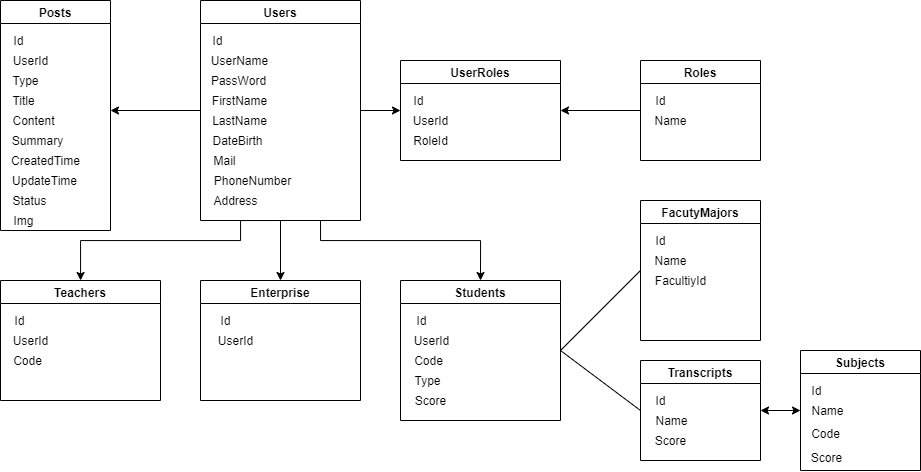

The diagram above was exported from draw.io. Its source (the exported page's mxGraphModel, read from the mxfile embedded in the PNG):
<mxGraphModel dx="2071" dy="613" grid="1" gridSize="10" guides="1" tooltips="1" connect="1" arrows="1" fold="1" page="1" pageScale="1" pageWidth="850" pageHeight="1100" math="0" shadow="0">
  <root>
    <mxCell id="0" />
    <mxCell id="1" parent="0" />
    <mxCell id="eZaxkRJO287pp-5y22kn-29" style="edgeStyle=orthogonalEdgeStyle;rounded=0;orthogonalLoop=1;jettySize=auto;html=1;entryX=0;entryY=0.5;entryDx=0;entryDy=0;exitX=1;exitY=0.5;exitDx=0;exitDy=0;" parent="1" source="eZaxkRJO287pp-5y22kn-2" target="eZaxkRJO287pp-5y22kn-5" edge="1">
      <mxGeometry relative="1" as="geometry">
        <mxPoint x="260" y="130" as="sourcePoint" />
      </mxGeometry>
    </mxCell>
    <mxCell id="eZaxkRJO287pp-5y22kn-69" style="edgeStyle=orthogonalEdgeStyle;rounded=0;orthogonalLoop=1;jettySize=auto;html=1;entryX=0.5;entryY=0;entryDx=0;entryDy=0;" parent="1" target="eZaxkRJO287pp-5y22kn-31" edge="1">
      <mxGeometry relative="1" as="geometry">
        <mxPoint x="240" y="300" as="sourcePoint" />
        <Array as="points">
          <mxPoint x="240" y="300" />
          <mxPoint x="240" y="320" />
          <mxPoint x="400" y="320" />
        </Array>
      </mxGeometry>
    </mxCell>
    <mxCell id="eZaxkRJO287pp-5y22kn-70" style="edgeStyle=orthogonalEdgeStyle;rounded=0;orthogonalLoop=1;jettySize=auto;html=1;entryX=0.5;entryY=0;entryDx=0;entryDy=0;" parent="1" source="eZaxkRJO287pp-5y22kn-2" target="eZaxkRJO287pp-5y22kn-56" edge="1">
      <mxGeometry relative="1" as="geometry" />
    </mxCell>
    <mxCell id="eZaxkRJO287pp-5y22kn-71" style="edgeStyle=orthogonalEdgeStyle;rounded=0;orthogonalLoop=1;jettySize=auto;html=1;exitX=0.5;exitY=1;exitDx=0;exitDy=0;" parent="1" source="eZaxkRJO287pp-5y22kn-2" target="eZaxkRJO287pp-5y22kn-32" edge="1">
      <mxGeometry relative="1" as="geometry">
        <Array as="points">
          <mxPoint x="160" y="300" />
          <mxPoint x="160" y="320" />
          <mxPoint y="320" />
        </Array>
      </mxGeometry>
    </mxCell>
    <mxCell id="eZaxkRJO287pp-5y22kn-2" value="Users" style="swimlane;" parent="1" vertex="1">
      <mxGeometry x="120" y="80" width="160" height="220" as="geometry" />
    </mxCell>
    <mxCell id="eZaxkRJO287pp-5y22kn-8" value="Id" style="text;html=1;align=center;verticalAlign=middle;resizable=0;points=[];autosize=1;strokeColor=none;" parent="eZaxkRJO287pp-5y22kn-2" vertex="1">
      <mxGeometry x="2" y="30" width="30" height="20" as="geometry" />
    </mxCell>
    <mxCell id="eZaxkRJO287pp-5y22kn-10" value="UserName" style="text;html=1;align=center;verticalAlign=middle;resizable=0;points=[];autosize=1;strokeColor=none;" parent="eZaxkRJO287pp-5y22kn-2" vertex="1">
      <mxGeometry x="4" y="50" width="70" height="20" as="geometry" />
    </mxCell>
    <mxCell id="eZaxkRJO287pp-5y22kn-15" value="FirstName" style="text;html=1;align=center;verticalAlign=middle;resizable=0;points=[];autosize=1;strokeColor=none;" parent="eZaxkRJO287pp-5y22kn-2" vertex="1">
      <mxGeometry x="4" y="90" width="70" height="20" as="geometry" />
    </mxCell>
    <mxCell id="eZaxkRJO287pp-5y22kn-17" value="DateBirth" style="text;html=1;align=center;verticalAlign=middle;resizable=0;points=[];autosize=1;strokeColor=none;" parent="eZaxkRJO287pp-5y22kn-2" vertex="1">
      <mxGeometry x="2" y="130" width="70" height="20" as="geometry" />
    </mxCell>
    <mxCell id="eZaxkRJO287pp-5y22kn-19" value="PhoneNumber" style="text;html=1;align=center;verticalAlign=middle;resizable=0;points=[];autosize=1;strokeColor=none;" parent="eZaxkRJO287pp-5y22kn-2" vertex="1">
      <mxGeometry x="7" y="170" width="90" height="20" as="geometry" />
    </mxCell>
    <mxCell id="eZaxkRJO287pp-5y22kn-18" value="Mail" style="text;html=1;align=center;verticalAlign=middle;resizable=0;points=[];autosize=1;strokeColor=none;" parent="eZaxkRJO287pp-5y22kn-2" vertex="1">
      <mxGeometry x="4" y="150" width="40" height="20" as="geometry" />
    </mxCell>
    <mxCell id="eZaxkRJO287pp-5y22kn-5" value="UserRoles" style="swimlane;startSize=23;" parent="1" vertex="1">
      <mxGeometry x="320" y="140" width="160" height="100" as="geometry" />
    </mxCell>
    <mxCell id="eZaxkRJO287pp-5y22kn-23" value="UserId" style="text;html=1;align=center;verticalAlign=middle;resizable=0;points=[];autosize=1;strokeColor=none;" parent="eZaxkRJO287pp-5y22kn-5" vertex="1">
      <mxGeometry x="5" y="50" width="50" height="20" as="geometry" />
    </mxCell>
    <mxCell id="eZaxkRJO287pp-5y22kn-24" value="RoleId" style="text;html=1;align=center;verticalAlign=middle;resizable=0;points=[];autosize=1;strokeColor=none;" parent="eZaxkRJO287pp-5y22kn-5" vertex="1">
      <mxGeometry x="5" y="70" width="50" height="20" as="geometry" />
    </mxCell>
    <mxCell id="eZaxkRJO287pp-5y22kn-22" value="Id" style="text;html=1;align=center;verticalAlign=middle;resizable=0;points=[];autosize=1;strokeColor=none;" parent="eZaxkRJO287pp-5y22kn-5" vertex="1">
      <mxGeometry x="3" y="30" width="30" height="20" as="geometry" />
    </mxCell>
    <mxCell id="eZaxkRJO287pp-5y22kn-30" style="edgeStyle=orthogonalEdgeStyle;rounded=0;orthogonalLoop=1;jettySize=auto;html=1;entryX=1;entryY=0.5;entryDx=0;entryDy=0;" parent="1" source="eZaxkRJO287pp-5y22kn-7" target="eZaxkRJO287pp-5y22kn-5" edge="1">
      <mxGeometry relative="1" as="geometry" />
    </mxCell>
    <mxCell id="eZaxkRJO287pp-5y22kn-7" value="Roles" style="swimlane;" parent="1" vertex="1">
      <mxGeometry x="560" y="140" width="120" height="100" as="geometry" />
    </mxCell>
    <mxCell id="eZaxkRJO287pp-5y22kn-26" value="Name" style="text;html=1;align=center;verticalAlign=middle;resizable=0;points=[];autosize=1;strokeColor=none;" parent="eZaxkRJO287pp-5y22kn-7" vertex="1">
      <mxGeometry x="5" y="50" width="50" height="20" as="geometry" />
    </mxCell>
    <mxCell id="eZaxkRJO287pp-5y22kn-14" value="PassWord" style="text;html=1;align=center;verticalAlign=middle;resizable=0;points=[];autosize=1;strokeColor=none;" parent="1" vertex="1">
      <mxGeometry x="123" y="150" width="70" height="20" as="geometry" />
    </mxCell>
    <mxCell id="eZaxkRJO287pp-5y22kn-16" value="LastName" style="text;html=1;align=center;verticalAlign=middle;resizable=0;points=[];autosize=1;strokeColor=none;" parent="1" vertex="1">
      <mxGeometry x="124" y="190" width="70" height="20" as="geometry" />
    </mxCell>
    <mxCell id="eZaxkRJO287pp-5y22kn-20" value="Address" style="text;html=1;align=center;verticalAlign=middle;resizable=0;points=[];autosize=1;strokeColor=none;" parent="1" vertex="1">
      <mxGeometry x="125" y="270" width="60" height="20" as="geometry" />
    </mxCell>
    <mxCell id="eZaxkRJO287pp-5y22kn-25" value="Id" style="text;html=1;align=center;verticalAlign=middle;resizable=0;points=[];autosize=1;strokeColor=none;" parent="1" vertex="1">
      <mxGeometry x="565" y="170" width="30" height="20" as="geometry" />
    </mxCell>
    <mxCell id="eZaxkRJO287pp-5y22kn-31" value="Students" style="swimlane;" parent="1" vertex="1">
      <mxGeometry x="320" y="360" width="160" height="140" as="geometry" />
    </mxCell>
    <mxCell id="eZaxkRJO287pp-5y22kn-33" value="Id" style="text;html=1;align=center;verticalAlign=middle;resizable=0;points=[];autosize=1;strokeColor=none;" parent="eZaxkRJO287pp-5y22kn-31" vertex="1">
      <mxGeometry x="6" y="30" width="30" height="20" as="geometry" />
    </mxCell>
    <mxCell id="eZaxkRJO287pp-5y22kn-35" value="Code" style="text;html=1;align=center;verticalAlign=middle;resizable=0;points=[];autosize=1;strokeColor=none;" parent="eZaxkRJO287pp-5y22kn-31" vertex="1">
      <mxGeometry x="8" y="70" width="40" height="20" as="geometry" />
    </mxCell>
    <mxCell id="eZaxkRJO287pp-5y22kn-62" value="Score" style="text;html=1;align=center;verticalAlign=middle;resizable=0;points=[];autosize=1;strokeColor=none;" parent="eZaxkRJO287pp-5y22kn-31" vertex="1">
      <mxGeometry x="5" y="110" width="50" height="20" as="geometry" />
    </mxCell>
    <mxCell id="eZaxkRJO287pp-5y22kn-32" value="Teachers" style="swimlane;" parent="1" vertex="1">
      <mxGeometry x="-80" y="360" width="160" height="120" as="geometry" />
    </mxCell>
    <mxCell id="eZaxkRJO287pp-5y22kn-41" value="UserId" style="text;html=1;align=center;verticalAlign=middle;resizable=0;points=[];autosize=1;strokeColor=none;" parent="eZaxkRJO287pp-5y22kn-32" vertex="1">
      <mxGeometry x="5" y="50" width="50" height="20" as="geometry" />
    </mxCell>
    <mxCell id="eZaxkRJO287pp-5y22kn-34" value="UserId" style="text;html=1;align=center;verticalAlign=middle;resizable=0;points=[];autosize=1;strokeColor=none;" parent="1" vertex="1">
      <mxGeometry x="326" y="410" width="50" height="20" as="geometry" />
    </mxCell>
    <mxCell id="eZaxkRJO287pp-5y22kn-36" value="Type" style="text;html=1;align=center;verticalAlign=middle;resizable=0;points=[];autosize=1;strokeColor=none;" parent="1" vertex="1">
      <mxGeometry x="327" y="450" width="40" height="20" as="geometry" />
    </mxCell>
    <mxCell id="eZaxkRJO287pp-5y22kn-40" value="Id" style="text;html=1;align=center;verticalAlign=middle;resizable=0;points=[];autosize=1;strokeColor=none;" parent="1" vertex="1">
      <mxGeometry x="-76" y="390" width="30" height="20" as="geometry" />
    </mxCell>
    <mxCell id="eZaxkRJO287pp-5y22kn-42" value="Code" style="text;html=1;align=center;verticalAlign=middle;resizable=0;points=[];autosize=1;strokeColor=none;" parent="1" vertex="1">
      <mxGeometry x="-73" y="430" width="40" height="20" as="geometry" />
    </mxCell>
    <mxCell id="eZaxkRJO287pp-5y22kn-43" value="Posts" style="swimlane;" parent="1" vertex="1">
      <mxGeometry x="-80" y="80" width="110" height="230" as="geometry" />
    </mxCell>
    <mxCell id="eZaxkRJO287pp-5y22kn-48" value="Title" style="text;html=1;align=center;verticalAlign=middle;resizable=0;points=[];autosize=1;strokeColor=none;" parent="eZaxkRJO287pp-5y22kn-43" vertex="1">
      <mxGeometry x="3" y="90" width="40" height="20" as="geometry" />
    </mxCell>
    <mxCell id="eZaxkRJO287pp-5y22kn-49" value="Content" style="text;html=1;align=center;verticalAlign=middle;resizable=0;points=[];autosize=1;strokeColor=none;" parent="eZaxkRJO287pp-5y22kn-43" vertex="1">
      <mxGeometry x="3" y="110" width="60" height="20" as="geometry" />
    </mxCell>
    <mxCell id="eZaxkRJO287pp-5y22kn-50" value="Summary" style="text;html=1;align=center;verticalAlign=middle;resizable=0;points=[];autosize=1;strokeColor=none;" parent="eZaxkRJO287pp-5y22kn-43" vertex="1">
      <mxGeometry x="2" y="130" width="70" height="20" as="geometry" />
    </mxCell>
    <mxCell id="eZaxkRJO287pp-5y22kn-51" value="CreatedTime" style="text;html=1;align=center;verticalAlign=middle;resizable=0;points=[];autosize=1;strokeColor=none;" parent="eZaxkRJO287pp-5y22kn-43" vertex="1">
      <mxGeometry x="5" y="150" width="80" height="20" as="geometry" />
    </mxCell>
    <mxCell id="eZaxkRJO287pp-5y22kn-45" value="Id" style="text;html=1;align=center;verticalAlign=middle;resizable=0;points=[];autosize=1;strokeColor=none;" parent="1" vertex="1">
      <mxGeometry x="-77" y="110" width="30" height="20" as="geometry" />
    </mxCell>
    <mxCell id="eZaxkRJO287pp-5y22kn-46" value="UserId" style="text;html=1;align=center;verticalAlign=middle;resizable=0;points=[];autosize=1;strokeColor=none;" parent="1" vertex="1">
      <mxGeometry x="-75" y="130" width="50" height="20" as="geometry" />
    </mxCell>
    <mxCell id="eZaxkRJO287pp-5y22kn-47" value="Type" style="text;html=1;align=center;verticalAlign=middle;resizable=0;points=[];autosize=1;strokeColor=none;" parent="1" vertex="1">
      <mxGeometry x="-75" y="150" width="40" height="20" as="geometry" />
    </mxCell>
    <mxCell id="eZaxkRJO287pp-5y22kn-52" value="UpdateTime" style="text;html=1;align=center;verticalAlign=middle;resizable=0;points=[];autosize=1;strokeColor=none;" parent="1" vertex="1">
      <mxGeometry x="-76" y="250" width="80" height="20" as="geometry" />
    </mxCell>
    <mxCell id="eZaxkRJO287pp-5y22kn-54" value="Status" style="text;html=1;align=center;verticalAlign=middle;resizable=0;points=[];autosize=1;strokeColor=none;" parent="1" vertex="1">
      <mxGeometry x="-76" y="270" width="50" height="20" as="geometry" />
    </mxCell>
    <mxCell id="eZaxkRJO287pp-5y22kn-55" value="Img" style="text;html=1;align=center;verticalAlign=middle;resizable=0;points=[];autosize=1;strokeColor=none;" parent="1" vertex="1">
      <mxGeometry x="-77" y="290" width="40" height="20" as="geometry" />
    </mxCell>
    <mxCell id="eZaxkRJO287pp-5y22kn-56" value="Enterprise" style="swimlane;" parent="1" vertex="1">
      <mxGeometry x="120" y="360" width="160" height="120" as="geometry" />
    </mxCell>
    <mxCell id="eZaxkRJO287pp-5y22kn-57" value="Id" style="text;html=1;align=center;verticalAlign=middle;resizable=0;points=[];autosize=1;strokeColor=none;" parent="eZaxkRJO287pp-5y22kn-56" vertex="1">
      <mxGeometry x="10" y="30" width="30" height="20" as="geometry" />
    </mxCell>
    <mxCell id="eZaxkRJO287pp-5y22kn-59" value="UserId" style="text;html=1;align=center;verticalAlign=middle;resizable=0;points=[];autosize=1;strokeColor=none;" parent="eZaxkRJO287pp-5y22kn-56" vertex="1">
      <mxGeometry x="10" y="50" width="50" height="20" as="geometry" />
    </mxCell>
    <mxCell id="eZaxkRJO287pp-5y22kn-63" value="FacutyMajors" style="swimlane;" parent="1" vertex="1">
      <mxGeometry x="560" y="280" width="120" height="140" as="geometry" />
    </mxCell>
    <mxCell id="eZaxkRJO287pp-5y22kn-67" value="FacultiyId" style="text;html=1;align=center;verticalAlign=middle;resizable=0;points=[];autosize=1;strokeColor=none;" parent="eZaxkRJO287pp-5y22kn-63" vertex="1">
      <mxGeometry x="5" y="70" width="70" height="20" as="geometry" />
    </mxCell>
    <mxCell id="eZaxkRJO287pp-5y22kn-65" value="Id" style="text;html=1;align=center;verticalAlign=middle;resizable=0;points=[];autosize=1;strokeColor=none;" parent="eZaxkRJO287pp-5y22kn-63" vertex="1">
      <mxGeometry x="5" y="30" width="30" height="20" as="geometry" />
    </mxCell>
    <mxCell id="eZaxkRJO287pp-5y22kn-64" value="" style="endArrow=none;html=1;exitX=1;exitY=0.5;exitDx=0;exitDy=0;entryX=0;entryY=0.5;entryDx=0;entryDy=0;" parent="1" source="eZaxkRJO287pp-5y22kn-31" target="eZaxkRJO287pp-5y22kn-63" edge="1">
      <mxGeometry width="50" height="50" relative="1" as="geometry">
        <mxPoint x="360" y="400" as="sourcePoint" />
        <mxPoint x="410" y="350" as="targetPoint" />
      </mxGeometry>
    </mxCell>
    <mxCell id="eZaxkRJO287pp-5y22kn-66" value="Name" style="text;html=1;align=center;verticalAlign=middle;resizable=0;points=[];autosize=1;strokeColor=none;" parent="1" vertex="1">
      <mxGeometry x="565" y="330" width="50" height="20" as="geometry" />
    </mxCell>
    <mxCell id="JZxv4sTmk_Dix1k1jbDw-1" value="Transcripts" style="swimlane;" vertex="1" parent="1">
      <mxGeometry x="560" y="440" width="120" height="100" as="geometry" />
    </mxCell>
    <mxCell id="JZxv4sTmk_Dix1k1jbDw-2" value="Id" style="text;html=1;align=center;verticalAlign=middle;resizable=0;points=[];autosize=1;strokeColor=none;" vertex="1" parent="JZxv4sTmk_Dix1k1jbDw-1">
      <mxGeometry x="5" y="30" width="30" height="20" as="geometry" />
    </mxCell>
    <mxCell id="JZxv4sTmk_Dix1k1jbDw-6" value="Score" style="text;html=1;align=center;verticalAlign=middle;resizable=0;points=[];autosize=1;strokeColor=none;" vertex="1" parent="JZxv4sTmk_Dix1k1jbDw-1">
      <mxGeometry x="5" y="70" width="50" height="20" as="geometry" />
    </mxCell>
    <mxCell id="JZxv4sTmk_Dix1k1jbDw-5" value="Name" style="text;html=1;align=center;verticalAlign=middle;resizable=0;points=[];autosize=1;strokeColor=none;" vertex="1" parent="1">
      <mxGeometry x="566" y="490" width="50" height="20" as="geometry" />
    </mxCell>
    <mxCell id="JZxv4sTmk_Dix1k1jbDw-10" value="" style="endArrow=none;html=1;exitX=0;exitY=0.5;exitDx=0;exitDy=0;" edge="1" parent="1" source="JZxv4sTmk_Dix1k1jbDw-1">
      <mxGeometry width="50" height="50" relative="1" as="geometry">
        <mxPoint x="330" y="420" as="sourcePoint" />
        <mxPoint x="480" y="430" as="targetPoint" />
        <Array as="points" />
      </mxGeometry>
    </mxCell>
    <mxCell id="JZxv4sTmk_Dix1k1jbDw-11" value="" style="endArrow=classic;html=1;exitX=0;exitY=0.5;exitDx=0;exitDy=0;" edge="1" parent="1" source="eZaxkRJO287pp-5y22kn-2">
      <mxGeometry width="50" height="50" relative="1" as="geometry">
        <mxPoint x="330" y="420" as="sourcePoint" />
        <mxPoint x="30" y="190" as="targetPoint" />
      </mxGeometry>
    </mxCell>
    <mxCell id="JZxv4sTmk_Dix1k1jbDw-12" value="Subjects" style="swimlane;" vertex="1" parent="1">
      <mxGeometry x="720" y="430" width="120" height="120" as="geometry" />
    </mxCell>
    <mxCell id="JZxv4sTmk_Dix1k1jbDw-13" value="Id" style="text;html=1;align=center;verticalAlign=middle;resizable=0;points=[];autosize=1;strokeColor=none;" vertex="1" parent="JZxv4sTmk_Dix1k1jbDw-12">
      <mxGeometry x="1" y="30" width="30" height="20" as="geometry" />
    </mxCell>
    <mxCell id="JZxv4sTmk_Dix1k1jbDw-14" value="Code" style="text;html=1;align=center;verticalAlign=middle;resizable=0;points=[];autosize=1;strokeColor=none;" vertex="1" parent="JZxv4sTmk_Dix1k1jbDw-12">
      <mxGeometry x="5" y="73" width="40" height="20" as="geometry" />
    </mxCell>
    <mxCell id="JZxv4sTmk_Dix1k1jbDw-15" value="Name" style="text;html=1;align=center;verticalAlign=middle;resizable=0;points=[];autosize=1;strokeColor=none;" vertex="1" parent="1">
      <mxGeometry x="722" y="480" width="50" height="20" as="geometry" />
    </mxCell>
    <mxCell id="JZxv4sTmk_Dix1k1jbDw-16" value="Score" style="text;html=1;align=center;verticalAlign=middle;resizable=0;points=[];autosize=1;strokeColor=none;" vertex="1" parent="1">
      <mxGeometry x="721" y="527" width="50" height="20" as="geometry" />
    </mxCell>
    <mxCell id="JZxv4sTmk_Dix1k1jbDw-17" value="" style="endArrow=classic;startArrow=classic;html=1;exitX=1;exitY=0.5;exitDx=0;exitDy=0;" edge="1" parent="1" source="JZxv4sTmk_Dix1k1jbDw-1">
      <mxGeometry width="50" height="50" relative="1" as="geometry">
        <mxPoint x="440" y="520" as="sourcePoint" />
        <mxPoint x="720" y="490" as="targetPoint" />
      </mxGeometry>
    </mxCell>
  </root>
</mxGraphModel>